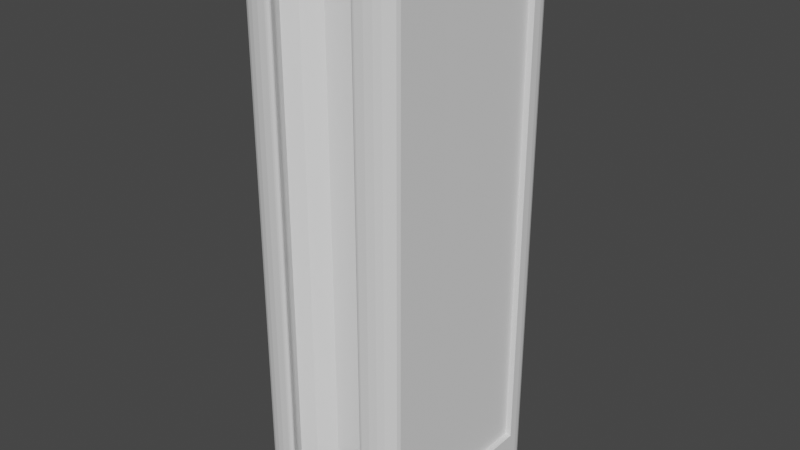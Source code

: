 # Source: Carriage.blend  (saved by Blender 3.2.14; exported with 4.5.12 LTS)
import bpy
from mathutils import Matrix  # noqa: F401  (used for matrix-valued properties, if any)

bpy.ops.wm.read_factory_settings(use_empty=True)
scene = bpy.context.scene
scene.name = 'Scene'

# ---- collections
col_collection = bpy.data.collections.new('Collection'); scene.collection.children.link(col_collection)

# ---- world
world_world = bpy.data.worlds.new('World'); scene.world = world_world
world_world.use_nodes = True; world_world.node_tree.nodes.clear()
_N = world_world.node_tree.nodes; _L = world_world.node_tree.links
n0 = _N.new('ShaderNodeOutputWorld'); n0.name = 'World Output'; n0.location = (300, 300)
n1 = _N.new('ShaderNodeBackground'); n1.name = 'Background'; n1.location = (10, 300)
n1.inputs[0].default_value = (0.05088, 0.05088, 0.05088, 1.0)
_L.new(n1.outputs[0], n0.inputs[0])
n0.is_active_output = True
world_world.color = (0.05088, 0.05088, 0.05088)
world_world.use_sun_shadow = False
world_world.sun_shadow_jitter_overblur = 0.0

# ---- meshes
me_cube_003 = bpy.data.meshes.new('Cube.003')
me_cube_003.from_pydata([(-0.8896, -1.0, -0.8896), (-1.0, 1.0, -1.0), (-1.0, 1.0, 1.0), (0.8896, -1.0, -0.8896), (1.0, 1.0, -1.0), (1.0, 1.0, 1.0), (-0.8896, -1.0, 0.6502), (-1.0, -0.7606, 1.0), (-1.0, -0.9918, 0.8226), (-1.0, -0.9679, 0.8803), (-1.0, -0.9299, 0.9299), (-1.0, -0.8803, 0.9679), (-1.0, -0.8226, 0.9918), (1.0, -0.7606, 1.0), (0.8896, -1.0, 0.6502), (1.0, -0.8226, 0.9918), (1.0, -0.8803, 0.9679), (1.0, -0.9299, 0.9299), (1.0, -0.9679, 0.8803), (1.0, -0.9918, 0.8226), (-1.0, 0.8091, -1.0), (-1.0, 0.4091, -1.0), (-1.0, 0.00813, -1.0), (-0.9979, -0.4888, -1.0), (1.002, -0.4888, -1.0), (1.0, 0.00813, -1.0), (1.0, 0.4091, -1.0), (1.0, 0.8091, -1.0), (-0.9942, -0.667, -1.188), (-0.9922, -0.7616, -1.374), (-0.9942, -0.667, -1.561), (-1.0, -1.0, -1.561), (-1.0, -1.0, -1.374), (-1.0, -1.0, -1.188), (1.0, -1.0, -1.188), (1.0, -1.0, -1.374), (1.0, -1.0, -1.561), (1.006, -0.667, -1.561), (1.008, -0.7616, -1.374), (1.006, -0.667, -1.188), (-0.9965, -0.5585, -1.675), (-0.9983, -0.5889, -1.746), (-0.9969, -0.5445, -1.693), (-0.9972, -0.538, -1.71), (-0.9976, -0.5396, -1.725), (-0.9979, -0.5491, -1.736), (-0.9981, -0.566, -1.743), (1.002, -0.5889, -1.746), (1.004, -0.5585, -1.675), (1.002, -0.566, -1.743), (1.002, -0.5491, -1.736), (1.002, -0.5396, -1.725), (1.003, -0.538, -1.71), (1.003, -0.5445, -1.693), (-0.9983, -0.5889, -1.746), (-1.0, -1.0, -1.561), (-0.9987, -0.6953, -1.74), (-0.9991, -0.7945, -1.721), (-0.9995, -0.8796, -1.692), (-0.9998, -0.9449, -1.653), (-0.9999, -0.986, -1.609), (1.0, -1.0, -1.561), (1.002, -0.5889, -1.746), (1.0, -0.986, -1.609), (1.0, -0.9449, -1.653), (1.0, -0.8796, -1.692), (1.001, -0.7945, -1.721), (1.001, -0.6953, -1.74), (-1.0, -1.0, -1.0), (1.0, -1.0, -1.0), (-1.0, -1.0, 0.7606), (1.0, -1.0, 0.7606), (-0.8896, -0.9234, -0.8896), (0.8896, -0.9234, -0.8896), (-0.8896, -0.9234, 0.6502), (0.8896, -0.9234, 0.6502), (-0.9979, -0.4888, -1.0), (-1.0, -1.0, -1.0), (-1.0, 1.0, 1.0), (-1.0, 1.0, -1.0), (-1.0, -0.7606, 1.0), (-1.0, -0.8226, 0.9918), (-1.0, -0.8803, 0.9679), (-1.0, -0.9299, 0.9299), (-1.0, -0.9679, 0.8803), (-1.0, -0.9918, 0.8226), (-1.0, -1.0, 0.7606), (-1.0, 0.8091, -1.0), (-1.0, 0.4091, -1.0), (-1.0, 0.00813, -1.0)], [], [(5, 2, 7, 13), (1, 2, 5, 4), (2, 1, 79, 78), (4, 5, 13, 15, 16, 17, 18, 19, 71, 69, 24, 25, 26, 27), (13, 7, 12, 15), (15, 12, 11, 16), (16, 11, 10, 17), (17, 10, 9, 18), (18, 9, 8, 19), (19, 8, 70, 71), (0, 3, 73, 72), (1, 4, 27, 20), (20, 27, 26, 21), (21, 26, 25, 22), (22, 25, 24, 23), (30, 37, 48, 40), (37, 36, 61, 63, 64, 65, 66, 67, 62, 47, 49, 50, 51, 52, 53, 48), (31, 30, 40, 42, 43, 44, 45, 46, 41, 54, 56, 57, 58, 59, 60, 55), (69, 68, 33, 34), (34, 33, 32, 35), (35, 32, 31, 36), (23, 24, 39, 28), (28, 39, 38, 29), (29, 38, 37, 30), (24, 69, 34, 39), (39, 34, 35, 38), (38, 35, 36, 37), (68, 23, 28, 33), (33, 28, 29, 32), (32, 29, 30, 31), (47, 41, 46, 49), (49, 46, 45, 50), (50, 45, 44, 51), (51, 44, 43, 52), (52, 43, 42, 53), (53, 42, 40, 48), (36, 31, 55, 61), (54, 62, 67, 56), (56, 67, 66, 57), (57, 66, 65, 58), (58, 65, 64, 59), (59, 64, 63, 60), (60, 63, 61, 55), (41, 47, 62, 54), (3, 0, 68, 69), (6, 14, 71, 70), (14, 3, 69, 71), (0, 6, 70, 68), (73, 75, 74, 72), (6, 0, 72, 74), (14, 6, 74, 75), (3, 14, 75, 73), (77, 86, 85, 84, 83, 82, 81, 80, 78, 79, 87, 88, 89, 76), (20, 21, 88, 87), (12, 7, 80, 81), (70, 8, 85, 86), (21, 22, 89, 88), (9, 10, 83, 84), (22, 23, 76, 89), (11, 12, 81, 82), (68, 70, 86, 77), (7, 2, 78, 80), (8, 9, 84, 85), (23, 68, 77, 76), (10, 11, 82, 83), (1, 20, 87, 79)])
_uv = me_cube_003.uv_layers.new(name='UVMap')
_uv.uv.foreach_set('vector', [0.625, 0.5, 0.875, 0.5, 0.875, 0.7201, 0.625, 0.7201, 0.375, 0.25, 0.625, 0.25, 0.625, 0.5, 0.375, 0.5, 0.625, 0.25, 0.375, 0.25, 0.375, 0.25, 0.625, 0.25, 0.375, 0.5, 0.625, 0.5, 0.625, 0.7201, 0.624, 0.7278, 0.621, 0.735, 0.6162, 0.7412, 0.61, 0.746, 0.6028, 0.749, 0.5951, 0.75, 0.375, 0.75, 0.375, 0.6739, 0.375, 0.6239, 0.375, 0.5739, 0.375, 0.5239, 0.625, 0.7201, 0.875, 0.7201, 0.875, 0.7278, 0.625, 0.7278, 0.625, 0.7278, 0.875, 0.7278, 0.875, 0.735, 0.625, 0.735, 0.625, 0.735, 0.875, 0.735, 0.875, 0.75, 0.625, 0.75, 0.625, 0.75, 0.625, 1.0, 0.61, 1.0, 0.61, 0.75, 0.61, 0.75, 0.61, 1.0, 0.6028, 1.0, 0.6028, 0.75, 0.6028, 0.75, 0.6028, 1.0, 0.5951, 1.0, 0.5951, 0.75, 0.3888, 0.9862, 0.3888, 0.7638, 0.3888, 0.7638, 0.3888, 0.9862, 0.125, 0.5, 0.375, 0.5, 0.375, 0.5239, 0.125, 0.5239, 0.125, 0.5239, 0.375, 0.5239, 0.375, 0.5739, 0.125, 0.5739, 0.125, 0.5739, 0.375, 0.5739, 0.375, 0.6239, 0.125, 0.6239, 0.125, 0.6239, 0.375, 0.6239, 0.375, 0.6739, 0.125, 0.6739, 0.125, 0.6739, 0.375, 0.6739, 0.375, 0.6739, 0.125, 0.6739, 0.375, 0.6739, 0.375, 0.75, 0.375, 0.75, 0.375, 0.7473, 0.375, 0.7397, 0.375, 0.7291, 0.375, 0.7172, 0.375, 0.7037, 0.375, 0.6885, 0.375, 0.6885, 0.375, 0.6849, 0.375, 0.6821, 0.375, 0.6753, 0.375, 0.6746, 0.375, 0.674, 0.375, 0.6739, 0.375, 0.0, 0.375, 0.07613, 0.375, 0.07613, 0.375, 0.07561, 0.375, 0.07408, 0.375, 0.07171, 0.375, 0.06872, 0.375, 0.06526, 0.375, 0.06152, 0.375, 0.06152, 0.375, 0.04627, 0.375, 0.0328, 0.375, 0.02084, 0.375, 0.01034, 0.375, 0.002731, 0.375, 0.0, 0.375, 0.75, 0.375, 1.0, 0.375, 1.0, 0.375, 0.75, 0.375, 0.75, 0.375, 1.0, 0.375, 1.0, 0.375, 0.75, 0.375, 0.75, 0.375, 1.0, 0.375, 1.0, 0.375, 0.75, 0.125, 0.6739, 0.375, 0.6739, 0.375, 0.6739, 0.125, 0.6739, 0.125, 0.6739, 0.375, 0.6739, 0.375, 0.6739, 0.125, 0.6739, 0.125, 0.6739, 0.375, 0.6739, 0.375, 0.6739, 0.125, 0.6739, 0.375, 0.6739, 0.375, 0.75, 0.375, 0.75, 0.375, 0.6739, 0.375, 0.6739, 0.375, 0.75, 0.375, 0.75, 0.375, 0.6739, 0.375, 0.6739, 0.375, 0.75, 0.375, 0.75, 0.375, 0.6739, 0.375, 0.0, 0.375, 0.07613, 0.375, 0.07613, 0.375, 0.0, 0.375, 0.0, 0.375, 0.07613, 0.375, 0.07613, 0.375, 0.0, 0.375, 0.0, 0.375, 0.07613, 0.375, 0.07613, 0.375, 0.0, 0.375, 0.6885, 0.125, 0.6885, 0.125, 0.685, 0.375, 0.6849, 0.375, 0.6849, 0.125, 0.685, 0.125, 0.6825, 0.375, 0.6821, 0.375, 0.6821, 0.125, 0.6825, 0.125, 0.6739, 0.375, 0.6753, 0.375, 0.6753, 0.125, 0.6739, 0.125, 0.6739, 0.375, 0.6746, 0.375, 0.6746, 0.125, 0.6739, 0.125, 0.6739, 0.375, 0.674, 0.375, 0.674, 0.125, 0.6739, 0.125, 0.6739, 0.375, 0.6739, 0.375, 0.75, 0.375, 1.0, 0.375, 1.0, 0.375, 0.75, 0.125, 0.6885, 0.375, 0.6885, 0.375, 0.7044, 0.125, 0.7044, 0.125, 0.7044, 0.375, 0.7044, 0.375, 0.7192, 0.125, 0.7192, 0.125, 0.7192, 0.375, 0.7192, 0.375, 0.75, 0.1251, 0.75, 0.375, 0.9999, 0.375, 0.75, 0.375, 0.75, 0.375, 1.0, 0.375, 1.0, 0.375, 0.75, 0.375, 0.75, 0.375, 1.0, 0.375, 1.0, 0.375, 0.75, 0.375, 0.75, 0.375, 1.0, 0.125, 0.6885, 0.375, 0.6885, 0.375, 0.6885, 0.125, 0.6885, 0.3888, 0.7638, 0.3888, 0.9862, 0.375, 1.0, 0.375, 0.75, 0.5813, 0.9862, 0.5813, 0.7638, 0.5951, 0.75, 0.5951, 1.0, 0.5813, 0.7638, 0.3888, 0.7638, 0.375, 0.75, 0.5951, 0.75, 0.3888, 0.9862, 0.5813, 0.9862, 0.5951, 1.0, 0.375, 1.0, 0.3888, 0.7638, 0.5813, 0.7638, 0.5813, 0.9862, 0.3888, 0.9862, 0.5813, 0.9862, 0.3888, 0.9862, 0.3888, 0.9862, 0.5813, 0.9862, 0.5813, 0.7638, 0.5813, 0.9862, 0.5813, 0.9862, 0.5813, 0.7638, 0.3888, 0.7638, 0.5813, 0.7638, 0.5813, 0.7638, 0.3888, 0.7638, 0.375, 0.0, 0.5951, 0.0, 0.6028, 0.00102, 0.61, 0.004009, 0.6162, 0.008765, 0.621, 0.01496, 0.624, 0.02218, 0.625, 0.02993, 0.625, 0.25, 0.375, 0.25, 0.375, 0.2261, 0.375, 0.1761, 0.375, 0.1261, 0.375, 0.07613, 0.125, 0.5239, 0.125, 0.5739, 0.125, 0.5739, 0.125, 0.5239, 0.875, 0.7278, 0.875, 0.7201, 0.875, 0.7201, 0.875, 0.7278, 0.5951, 1.0, 0.6028, 1.0, 0.6028, 1.0, 0.5951, 1.0, 0.125, 0.5739, 0.125, 0.6239, 0.125, 0.6239, 0.125, 0.5739, 0.61, 1.0, 0.625, 1.0, 0.625, 1.0, 0.61, 1.0, 0.125, 0.6239, 0.125, 0.6739, 0.125, 0.6739, 0.125, 0.6239, 0.875, 0.735, 0.875, 0.7278, 0.875, 0.7278, 0.875, 0.735, 0.375, 1.0, 0.5951, 1.0, 0.5951, 1.0, 0.375, 1.0, 0.875, 0.7201, 0.875, 0.5, 0.875, 0.5, 0.875, 0.7201, 0.6028, 1.0, 0.61, 1.0, 0.61, 1.0, 0.6028, 1.0, 0.375, 0.07613, 0.375, 0.0, 0.375, 0.0, 0.375, 0.07613, 0.875, 0.75, 0.875, 0.735, 0.875, 0.735, 0.875, 0.75, 0.125, 0.5, 0.125, 0.5239, 0.125, 0.5239, 0.125, 0.5])
me_cube_003.update()

# ---- objects
ob_cube = bpy.data.objects.new('Cube', me_cube_003)

# ---- transforms, parenting, visibility, modifiers, constraints
ob_cube.location = (0.0, 0.0, 0.0)
ob_cube.rotation_euler = (-1.571, 1.571, 0.0)
ob_cube.scale = (3.527, 1.0, 1.0)
_m = ob_cube.modifiers.new('Mirror', 'MIRROR')
_m.use_axis = (False, True, False)
_m.use_bisect_axis = (False, True, False)
_m.use_bisect_flip_axis = (False, True, False)

# ---- collection membership
col_collection.objects.link(ob_cube)

# ---- scene / render settings (as saved in the file)
scene.frame_start = 1; scene.frame_end = 250; scene.frame_set(1)
scene.render.engine = 'BLENDER_EEVEE_NEXT'
scene.cycles.sampling_pattern = 'TABULATED_SOBOL'
scene.cycles.use_light_tree = False
scene.view_settings.view_transform = 'Filmic'
bpy.context.view_layer.update()

# ---- added for rendering (the .blend has no active camera and no usable light): camera, sun
cam_auto = bpy.data.cameras.new('AutoCamera')
cam_auto.lens = 50.0
cam_auto.sensor_width = 36.0
cam_auto.clip_end = 1000.0
ob_auto_camera = bpy.data.objects.new('AutoCamera', cam_auto)
scene.collection.objects.link(ob_auto_camera)
ob_auto_camera.location = (7.2674, -9.09379, 5.80018)
ob_auto_camera.rotation_euler = (1.09748, -7.21219e-08, 0.694738)
scene.camera = ob_auto_camera
light_auto_sun = bpy.data.lights.new('AutoSun', 'SUN')
light_auto_sun.energy = 3.0
light_auto_sun.angle = 0.0523599
ob_auto_sun = bpy.data.objects.new('AutoSun', light_auto_sun)
scene.collection.objects.link(ob_auto_sun)
ob_auto_sun.rotation_euler = (0.872665, 0.174533, 0.523599)
bpy.context.view_layer.update()
